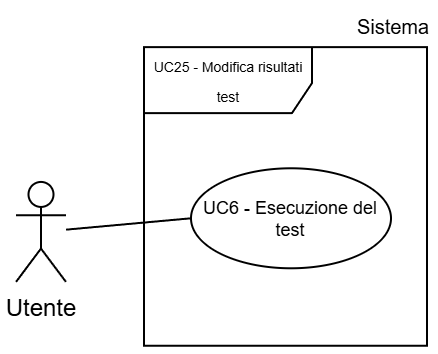

The diagram above was exported from draw.io. Its source (the exported page's mxGraphModel, read from the mxfile embedded in the PNG):
<mxGraphModel dx="983" dy="512" grid="1" gridSize="30" guides="1" tooltips="1" connect="1" arrows="1" fold="1" page="1" pageScale="2" pageWidth="5000" pageHeight="5000" background="light-dark(#FFFFFF,#FFFFFF)" math="0" shadow="0">
  <root>
    <mxCell id="0" />
    <mxCell id="1" parent="0" />
    <mxCell id="2" parent="1" style="shape=umlFrame;whiteSpace=wrap;html=1;pointerEvents=0;swimlaneFillColor=light-dark(transparent,#FFFFFF);strokeColor=light-dark(#000000,#000000);fillColor=none;width=84;height=33;gradientColor=none;spacing=2;" value="&lt;p style=&quot;padding-top: 0px;&quot;&gt;&lt;font style=&quot;color: light-dark(rgb(0, 0, 0), rgb(0, 0, 0));&quot;&gt;&lt;span style=&quot;font-size: 7px;&quot;&gt;UC25 - Modifica risultati test&lt;/span&gt;&lt;/font&gt;&lt;/p&gt;" vertex="1">
      <mxGeometry height="149.33" width="141.5" x="1266.5" y="1899.0600000000002" as="geometry" />
    </mxCell>
    <mxCell id="3" parent="1" style="shape=umlActor;verticalLabelPosition=bottom;verticalAlign=top;html=1;outlineConnect=0;strokeColor=light-dark(#000000,#000000);fillColor=light-dark(#FFFFFF,transparent);" value="&lt;font style=&quot;color: light-dark(rgb(0, 0, 0), rgb(0, 0, 0));&quot;&gt;Utente&lt;/font&gt;" vertex="1">
      <mxGeometry height="50" width="25" x="1202.5" y="1966.47" as="geometry" />
    </mxCell>
    <mxCell id="4" parent="1" style="ellipse;whiteSpace=wrap;html=1;strokeColor=light-dark(#000000,#000000);align=center;verticalAlign=middle;fontFamily=Helvetica;fontSize=9;fontColor=default;fillColor=light-dark(#FFFFFF, #ffffff);" value="&lt;font style=&quot;color: light-dark(rgb(0, 0, 0), rgb(0, 0, 0));&quot;&gt;UC6 - Esecuzione del test&lt;/font&gt;" vertex="1">
      <mxGeometry height="50" width="100" x="1290" y="1959.64" as="geometry" />
    </mxCell>
    <mxCell id="5" edge="1" parent="1" source="3" style="endArrow=none;endFill=0;endSize=12;html=1;rounded=0;entryX=0;entryY=0.5;entryDx=0;entryDy=0;strokeColor=light-dark(#000000,#000000);" target="4" value="">
      <mxGeometry relative="1" width="160" as="geometry">
        <mxPoint x="1231.5" y="1987.14" as="sourcePoint" />
        <mxPoint x="1351.5" y="1977.14" as="targetPoint" />
      </mxGeometry>
    </mxCell>
    <mxCell id="6" parent="1" style="text;html=1;whiteSpace=wrap;strokeColor=none;fillColor=none;align=center;verticalAlign=middle;rounded=0;fontFamily=Helvetica;fontSize=10;fontColor=light-dark(#000000,#000000);labelBackgroundColor=none;" value="Sistema" vertex="1">
      <mxGeometry height="20.67" width="38.5" x="1371.5" y="1878.39" as="geometry" />
    </mxCell>
  </root>
</mxGraphModel>